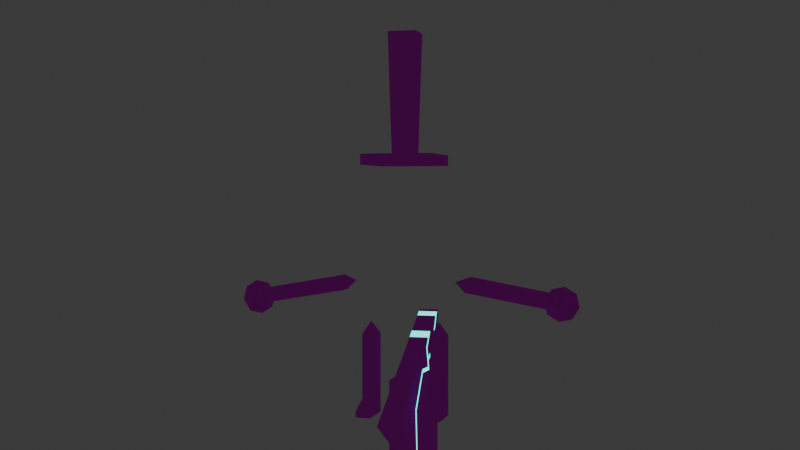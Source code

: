 # Source: bill_cipher_14_.blend  (saved by Blender 4.2.66; exported with 4.5.12 LTS)
import bpy
from mathutils import Matrix  # noqa: F401  (used for matrix-valued properties, if any)

bpy.ops.wm.read_factory_settings(use_empty=True)
scene = bpy.context.scene
scene.name = 'Scene'

# ---- collections
col_collection = bpy.data.collections.new('Collection'); scene.collection.children.link(col_collection)

# ---- images (referenced by path relative to the original .blend; pixels are not part of the script)
import os
ASSET_DIR = os.environ.get("B2B_ASSET_DIR", "")  # directory of the original .blend (textures are referenced by path, not embedded)
HERE = os.path.dirname(os.path.abspath(__file__))  # packed textures are extracted next to this script under _unpacked/

def load_image(name, relpath, width, height, colorspace="sRGB"):
    """Load a texture the original file referenced (path relative to the .blend, or extracted next to this script)."""
    p = next((c for c in (os.path.join(HERE, relpath), os.path.join(ASSET_DIR, relpath)) if relpath and os.path.exists(c)), "")
    if p:
        img = bpy.data.images.load(p, check_existing=True)
        img.name = name
    else:  # same state as the original file: an image datablock whose file is absent (Cycles renders it pink)
        img = bpy.data.images.new(name, width, height)
        img.source = "FILE"
        img.filepath = "//" + (relpath or name)
    img.colorspace_settings.name = colorspace
    return img
img_bill_tex = load_image('bill_tex', 'bill_tex.png', 1024, 1024, 'sRGB')

# ---- materials (node trees are filled in below, after node groups)
mat_main = bpy.data.materials.new('main')
mat_cracks = bpy.data.materials.new('cracks')

# ---- material node trees
mat_main.use_nodes = True; mat_main.node_tree.nodes.clear()
_N = mat_main.node_tree.nodes; _L = mat_main.node_tree.links
n0 = _N.new('ShaderNodeOutputMaterial'); n0.name = 'Material Output'; n0.location = (300, 300)
n1 = _N.new('ShaderNodeBsdfPrincipled'); n1.name = 'Principled BSDF'; n1.location = (10, 300)
n1.inputs[2].default_value = 1.0
n1.inputs[3].default_value = 1.0
n1.inputs[20].default_value = 1.0
n1.inputs[25].default_value = 1.0
n2 = _N.new('ShaderNodeTexImage'); n2.name = 'Image Texture'; n2.location = (-280, 280)
n2.image = img_bill_tex
n2.interpolation = 'Closest'
_L.new(n1.outputs[0], n0.inputs[0])
_L.new(n2.outputs[0], n1.inputs[0])
_L.new(n2.outputs[1], n1.inputs[4])
n0.is_active_output = True
mat_cracks.use_nodes = True; mat_cracks.node_tree.nodes.clear()
_N = mat_cracks.node_tree.nodes; _L = mat_cracks.node_tree.links
n0 = _N.new('ShaderNodeOutputMaterial'); n0.name = 'Material Output'; n0.location = (300, 300)
n1 = _N.new('ShaderNodeEmission'); n1.name = 'Emission'; n1.location = (10, 300)
n1.inputs[0].default_value = (0.0, 1.0, 0.8697, 1.0)
n1.inputs[1].default_value = 2.0
_L.new(n1.outputs[0], n0.inputs[0])
n0.is_active_output = True

# ---- world
world_world = bpy.data.worlds.new('World'); scene.world = world_world
world_world.use_nodes = True; world_world.node_tree.nodes.clear()
_N = world_world.node_tree.nodes; _L = world_world.node_tree.links
n0 = _N.new('ShaderNodeOutputWorld'); n0.name = 'World Output'; n0.location = (300, 300)
n1 = _N.new('ShaderNodeBackground'); n1.name = 'Background'; n1.location = (10, 300)
n1.inputs[0].default_value = (0.05088, 0.05088, 0.05088, 1.0)
_L.new(n1.outputs[0], n0.inputs[0])
n0.is_active_output = True
world_world.color = (0.05088, 0.05088, 0.05088)
world_world.sun_shadow_jitter_overblur = 0.0

# ---- cameras
cam_camera = bpy.data.cameras.new('Camera')

# ---- meshes
me_plane_006 = bpy.data.meshes.new('Plane.006')
me_plane_006.from_pydata([(0.275, -0.075, 0.8), (0.425, -0.075, 0.8), (0.275, 0.075, 0.8), (0.35, -2.642e-08, 0.93), (0.275, -0.075, 0.48), (0.275, 0.075, 0.48), (0.425, -0.075, 0.48), (0.275, -0.075, 0.4425), (0.275, -0.075, 0.405), (0.425, -0.075, 0.4425), (0.275, 0.075, 0.4425), (0.275, 0.075, 0.405), (0.425, 0.075, 0.4425), (0.425, 0.075, 0.405), (0.425, 0.075, 0.48), (0.425, 0.075, 0.8), (0.425, -0.075, 0.405), (0.425, 0.075, 0.15), (0.425, -0.075, 0.15), (0.275, 0.075, 0.15), (0.425, 0.075, 1.192e-07), (0.425, 0.295, 0.06), (0.275, 0.295, 0.06), (0.425, 0.295, 1.192e-07), (0.275, 0.295, 1.192e-07), (0.275, 0.075, 1.192e-07), (0.275, -0.075, 1.192e-07), (0.425, -0.075, 1.192e-07), (0.275, -0.075, 0.15)], [], [(1, 3, 0), (0, 4, 6, 1), (0, 3, 2), (4, 0, 2, 5), (5, 10, 7, 4), (9, 6, 4, 7), (10, 11, 8, 7), (16, 9, 7, 8), (14, 12, 10, 5), (12, 13, 11, 10), (9, 16, 13, 12), (6, 9, 12, 14), (14, 15, 1, 6), (5, 2, 15, 14), (2, 3, 15), (15, 3, 1), (17, 13, 16, 18), (19, 11, 13, 17), (18, 27, 20, 17), (17, 21, 22, 19), (20, 23, 21, 17), (21, 23, 24, 22), (25, 24, 23, 20), (19, 22, 24, 25), (26, 25, 20, 27), (19, 25, 26, 28), (28, 26, 27, 18), (8, 28, 18, 16), (28, 8, 11, 19)])
me_plane_006.polygons.foreach_set('use_smooth', [True] * 29)
_k = set([(0, 3), (0, 4), (1, 3), (1, 6), (2, 3), (2, 5), (3, 15), (4, 7), (5, 10), (6, 9), (7, 8), (8, 28), (9, 16), (10, 11), (11, 19), (12, 13), (12, 14), (13, 17), (14, 15), (16, 18), (17, 19), (17, 21), (18, 27), (19, 22), (20, 23), (20, 27), (21, 22), (21, 23), (22, 24), (23, 24), (24, 25), (25, 26), (26, 27), (26, 28)])
me_plane_006.attributes.new('sharp_edge', 'BOOLEAN', 'EDGE').data.foreach_set('value', [ (min(e.vertices), max(e.vertices)) in _k for e in me_plane_006.edges])
_uv = me_plane_006.uv_layers.new(name='UVMap')
_uv.uv.foreach_set('vector', [0.254, 0.4176, 0.2229, 0.402, 0.2541, 0.3865, 0.2541, 0.3865, 0.3205, 0.3865, 0.3205, 0.4177, 0.254, 0.4176, 0.2541, 0.3865, 0.2229, 0.3708, 0.2541, 0.3553, 0.3205, 0.3865, 0.2541, 0.3865, 0.2541, 0.3553, 0.3206, 0.3554, 0.3206, 0.3554, 0.3283, 0.3554, 0.3283, 0.3865, 0.3205, 0.3865, 0.3283, 0.4177, 0.3205, 0.4177, 0.3205, 0.3865, 0.3283, 0.3865, 0.3283, 0.3554, 0.3361, 0.3554, 0.3361, 0.3865, 0.3283, 0.3865, 0.3361, 0.4177, 0.3283, 0.4177, 0.3283, 0.3865, 0.3361, 0.3865, 0.3205, 0.4488, 0.3282, 0.4488, 0.3282, 0.48, 0.3204, 0.48, 0.3282, 0.4488, 0.336, 0.4488, 0.336, 0.48, 0.3282, 0.48, 0.3283, 0.4177, 0.3361, 0.4177, 0.336, 0.4488, 0.3282, 0.4488, 0.3205, 0.4177, 0.3283, 0.4177, 0.3282, 0.4488, 0.3205, 0.4488, 0.3205, 0.4488, 0.254, 0.4488, 0.254, 0.4176, 0.3205, 0.4177, 0.3204, 0.48, 0.254, 0.4799, 0.254, 0.4488, 0.3205, 0.4488, 0.254, 0.4799, 0.2228, 0.4643, 0.254, 0.4488, 0.254, 0.4488, 0.2229, 0.4331, 0.254, 0.4176, 0.389, 0.4489, 0.336, 0.4488, 0.3361, 0.4177, 0.389, 0.4178, 0.3889, 0.48, 0.336, 0.48, 0.336, 0.4488, 0.389, 0.4489, 0.389, 0.4178, 0.4202, 0.4178, 0.4201, 0.4489, 0.389, 0.4489, 0.389, 0.4489, 0.4383, 0.449, 0.4383, 0.4801, 0.3889, 0.48, 0.4201, 0.4489, 0.4201, 0.4946, 0.4076, 0.4946, 0.389, 0.4489, 0.4079, 0.2786, 0.4203, 0.2787, 0.4203, 0.3098, 0.4078, 0.3098, 0.4513, 0.3867, 0.497, 0.3867, 0.497, 0.4179, 0.4513, 0.4178, 0.3891, 0.3555, 0.4078, 0.3098, 0.4203, 0.3098, 0.4202, 0.3555, 0.4202, 0.3866, 0.4513, 0.3867, 0.4513, 0.4178, 0.4202, 0.4178, 0.3891, 0.3555, 0.4202, 0.3555, 0.4202, 0.3866, 0.3891, 0.3866, 0.3891, 0.3866, 0.4202, 0.3866, 0.4202, 0.4178, 0.389, 0.4178, 0.3361, 0.3865, 0.3891, 0.3866, 0.389, 0.4178, 0.3361, 0.4177, 0.3891, 0.3866, 0.3361, 0.3865, 0.3361, 0.3554, 0.3891, 0.3555])
me_plane_006.materials.append(mat_main)
me_plane_006.materials.append(mat_cracks)
me_plane_006.update()
me_plane_001 = bpy.data.meshes.new('Plane.001')
me_plane_001.from_pydata([(-0.275, -0.075, 0.8), (-0.425, -0.075, 0.8), (-0.275, 0.075, 0.8), (-0.35, 2.642e-08, 0.93), (-0.275, -0.075, 0.48), (-0.275, 0.075, 0.48), (-0.425, -0.075, 0.48), (-0.275, -0.075, 0.4425), (-0.275, -0.075, 0.405), (-0.425, -0.075, 0.4425), (-0.275, 0.075, 0.4425), (-0.275, 0.075, 0.405), (-0.425, 0.075, 0.4425), (-0.425, 0.075, 0.405), (-0.425, 0.075, 0.48), (-0.425, 0.075, 0.8), (-0.425, -0.075, 0.405), (-0.425, 0.075, 0.15), (-0.425, -0.075, 0.15), (-0.275, 0.075, 0.15), (-0.425, 0.075, 1.192e-07), (-0.425, 0.295, 0.06), (-0.275, 0.295, 0.06), (-0.425, 0.295, 1.192e-07), (-0.275, 0.295, 1.192e-07), (-0.275, 0.075, 1.192e-07), (-0.275, -0.075, 1.192e-07), (-0.425, -0.075, 1.192e-07), (-0.275, -0.075, 0.15)], [], [(0, 1, 6, 4), (1, 0, 3), (4, 5, 2, 0), (0, 2, 3), (5, 4, 7, 10), (9, 7, 4, 6), (16, 8, 7, 9), (10, 7, 8, 11), (14, 5, 10, 12), (12, 10, 11, 13), (9, 12, 13, 16), (6, 14, 12, 9), (14, 6, 1, 15), (5, 14, 15, 2), (2, 15, 3), (15, 1, 3), (17, 18, 16, 13), (19, 17, 13, 11), (18, 17, 20, 27), (17, 19, 22, 21), (20, 17, 21, 23), (21, 22, 24, 23), (25, 20, 23, 24), (19, 25, 24, 22), (19, 28, 26, 25), (26, 27, 20, 25), (28, 18, 27, 26), (8, 16, 18, 28), (28, 19, 11, 8)])
me_plane_001.polygons.foreach_set('use_smooth', [True] * 29)
_k = set([(0, 3), (0, 4), (1, 3), (1, 6), (2, 3), (2, 5), (3, 15), (4, 7), (5, 10), (6, 9), (7, 8), (8, 28), (9, 16), (10, 11), (11, 19), (12, 13), (12, 14), (13, 17), (14, 15), (16, 18), (17, 19), (17, 21), (18, 27), (19, 22), (20, 23), (20, 27), (21, 22), (21, 23), (22, 24), (23, 24), (24, 25), (25, 26), (26, 27), (26, 28)])
me_plane_001.attributes.new('sharp_edge', 'BOOLEAN', 'EDGE').data.foreach_set('value', [ (min(e.vertices), max(e.vertices)) in _k for e in me_plane_001.edges])
_uv = me_plane_001.uv_layers.new(name='UVMap')
_uv.uv.foreach_set('vector', [0.2541, 0.3865, 0.254, 0.4176, 0.3205, 0.4177, 0.3205, 0.3865, 0.254, 0.4176, 0.2541, 0.3865, 0.2229, 0.402, 0.3205, 0.3865, 0.3206, 0.3554, 0.2541, 0.3553, 0.2541, 0.3865, 0.2541, 0.3865, 0.2541, 0.3553, 0.2229, 0.3708, 0.3206, 0.3554, 0.3205, 0.3865, 0.3283, 0.3865, 0.3283, 0.3554, 0.3283, 0.4177, 0.3283, 0.3865, 0.3205, 0.3865, 0.3205, 0.4177, 0.3361, 0.4177, 0.3361, 0.3865, 0.3283, 0.3865, 0.3283, 0.4177, 0.3283, 0.3554, 0.3283, 0.3865, 0.3361, 0.3865, 0.3361, 0.3554, 0.3205, 0.4488, 0.3204, 0.48, 0.3282, 0.48, 0.3282, 0.4488, 0.3282, 0.4488, 0.3282, 0.48, 0.336, 0.48, 0.336, 0.4488, 0.3283, 0.4177, 0.3282, 0.4488, 0.336, 0.4488, 0.3361, 0.4177, 0.3205, 0.4177, 0.3205, 0.4488, 0.3282, 0.4488, 0.3283, 0.4177, 0.3205, 0.4488, 0.3205, 0.4177, 0.254, 0.4176, 0.254, 0.4488, 0.3204, 0.48, 0.3205, 0.4488, 0.254, 0.4488, 0.254, 0.4799, 0.254, 0.4799, 0.254, 0.4488, 0.2228, 0.4643, 0.254, 0.4488, 0.254, 0.4176, 0.2229, 0.4331, 0.389, 0.4489, 0.389, 0.4178, 0.3361, 0.4177, 0.336, 0.4488, 0.3889, 0.48, 0.389, 0.4489, 0.336, 0.4488, 0.336, 0.48, 0.389, 0.4178, 0.389, 0.4489, 0.4201, 0.4489, 0.4202, 0.4178, 0.389, 0.4489, 0.3889, 0.48, 0.4383, 0.4801, 0.4383, 0.449, 0.4201, 0.4489, 0.389, 0.4489, 0.4076, 0.4946, 0.4201, 0.4946, 0.4079, 0.2786, 0.4078, 0.3098, 0.4203, 0.3098, 0.4203, 0.2787, 0.4513, 0.3867, 0.4513, 0.4178, 0.497, 0.4179, 0.497, 0.3867, 0.3891, 0.3555, 0.4202, 0.3555, 0.4203, 0.3098, 0.4078, 0.3098, 0.3891, 0.3555, 0.3891, 0.3866, 0.4202, 0.3866, 0.4202, 0.3555, 0.4202, 0.3866, 0.4202, 0.4178, 0.4513, 0.4178, 0.4513, 0.3867, 0.3891, 0.3866, 0.389, 0.4178, 0.4202, 0.4178, 0.4202, 0.3866, 0.3361, 0.3865, 0.3361, 0.4177, 0.389, 0.4178, 0.3891, 0.3866, 0.3891, 0.3866, 0.3891, 0.3555, 0.3361, 0.3554, 0.3361, 0.3865])
me_plane_001.materials.append(mat_main)
me_plane_001.materials.append(mat_cracks)
me_plane_001.update()
me_plane_002 = bpy.data.meshes.new('Plane.002')
me_plane_002.from_pydata([(1.663, 0.08712, 1.247), (1.677, 0.1232, 1.119), (1.577, 0.1232, 1.262), (1.586, -1.198e-07, 1.312), (1.699, -1.283e-07, 1.241), (1.728, -1.304e-07, 1.11), (1.663, -0.08712, 1.247), (1.677, -0.1232, 1.119), (1.577, -0.1232, 1.262), (1.556, -0.1742, 1.141), (1.492, -0.08712, 1.277), (1.435, -0.1232, 1.162), (1.456, -1.099e-07, 1.283), (1.384, -1.045e-07, 1.171), (1.492, 0.08712, 1.277), (1.435, 0.1232, 1.162), (1.449, 0.08712, 1.035), (1.556, 0.1742, 1.141), (1.535, 0.1232, 1.019), (1.62, 0.08712, 1.004), (1.526, -1.152e-07, 0.9691), (1.449, -0.08712, 1.035), (1.656, -1.25e-07, 0.998), (1.413, -1.067e-07, 1.041), (1.535, -0.1232, 1.019), (1.62, -0.08712, 1.004), (0.6231, -0.075, 1.234), (0.6492, -0.075, 1.382), (0.6231, 0.075, 1.234), (0.5081, -3.836e-08, 1.331), (0.9973, -0.075, 1.168), (0.9973, 0.075, 1.168), (1.042, -0.075, 1.16), (1.023, -0.075, 1.316), (1.068, -0.075, 1.308), (1.023, 0.075, 1.316), (1.068, 0.075, 1.308), (0.6492, 0.075, 1.382), (1.112, 0.075, 1.3), (1.042, 0.075, 1.16), (1.086, 0.075, 1.153), (1.086, -0.075, 1.153), (1.46, 0.075, 1.087), (1.46, -0.075, 1.087), (1.486, 0.075, 1.234), (1.486, -0.075, 1.234), (1.112, -0.075, 1.3)], [], [(1, 17, 2, 0), (5, 1, 0, 4), (0, 2, 3), (4, 0, 3), (6, 4, 3), (7, 5, 4, 6), (9, 7, 6, 8), (8, 6, 3), (11, 9, 8, 10), (10, 8, 3), (13, 11, 10, 12), (12, 10, 3), (15, 13, 12, 14), (14, 12, 3), (17, 15, 14, 2), (2, 14, 3), (16, 23, 13, 15), (18, 16, 15, 17), (19, 18, 17, 1), (20, 18, 19), (20, 16, 18), (20, 24, 21), (20, 21, 23), (20, 22, 25), (20, 19, 22), (20, 23, 16), (20, 25, 24), (25, 22, 5, 7), (24, 25, 7, 9), (21, 24, 9, 11), (23, 21, 11, 13), (22, 19, 1, 5), (26, 30, 33, 27), (27, 29, 26), (30, 26, 28, 31), (26, 29, 28), (31, 39, 32, 30), (34, 33, 30, 32), (33, 34, 36, 35), (35, 37, 27, 33), (35, 36, 39, 31), (31, 28, 37, 35), (28, 29, 37), (37, 29, 27), (34, 46, 38, 36), (36, 38, 40, 39), (39, 40, 41, 32), (43, 41, 40, 42), (42, 40, 38, 44), (44, 38, 46, 45), (41, 43, 45, 46), (46, 34, 32, 41)])
me_plane_002.polygons.foreach_set('use_smooth', [True] * 52)
_k = set([(26, 29), (26, 30), (27, 29), (27, 33), (28, 29), (28, 31), (29, 37), (30, 32), (31, 39), (32, 41), (33, 34), (34, 46), (35, 36), (35, 37), (36, 38), (38, 44), (39, 40), (40, 42), (41, 43), (42, 43), (42, 44), (43, 45), (44, 45), (45, 46)])
me_plane_002.attributes.new('sharp_edge', 'BOOLEAN', 'EDGE').data.foreach_set('value', [ (min(e.vertices), max(e.vertices)) in _k for e in me_plane_002.edges])
_uv = me_plane_002.uv_layers.new(name='UVMap')
_uv.uv.foreach_set('vector', [0.3271, 0.1932, 0.3541, 0.1972, 0.3462, 0.2233, 0.3271, 0.2205, 0.273, 0.1932, 0.3001, 0.1972, 0.2921, 0.2233, 0.273, 0.2205, 0.3271, 0.2205, 0.3462, 0.2233, 0.3329, 0.2472, 0.273, 0.2205, 0.2921, 0.2233, 0.2788, 0.2472, 0.3541, 0.2205, 0.3732, 0.2233, 0.3599, 0.2472, 0.3541, 0.1932, 0.3811, 0.1972, 0.3732, 0.2233, 0.3541, 0.2205, 0.3541, 0.3012, 0.3811, 0.2972, 0.3811, 0.3245, 0.362, 0.3273, 0.362, 0.3273, 0.3811, 0.3245, 0.3753, 0.3512, 0.3001, 0.3012, 0.3271, 0.2972, 0.3271, 0.3245, 0.308, 0.3273, 0.308, 0.3273, 0.3271, 0.3245, 0.3213, 0.3512, 0.273, 0.2972, 0.3001, 0.3012, 0.2921, 0.3273, 0.273, 0.3245, 0.273, 0.3245, 0.2921, 0.3273, 0.2788, 0.3512, 0.3001, 0.1932, 0.3271, 0.1972, 0.3192, 0.2233, 0.3001, 0.2205, 0.3001, 0.2205, 0.3192, 0.2233, 0.3059, 0.2472, 0.3271, 0.3012, 0.3541, 0.2972, 0.3541, 0.3245, 0.335, 0.3273, 0.335, 0.3273, 0.3541, 0.3245, 0.3483, 0.3512, 0.308, 0.167, 0.3271, 0.1698, 0.3271, 0.1972, 0.3001, 0.1932, 0.3271, 0.2739, 0.3462, 0.271, 0.3541, 0.2972, 0.3271, 0.3012, 0.335, 0.167, 0.3541, 0.1698, 0.3541, 0.1972, 0.3271, 0.1932, 0.3483, 0.1432, 0.3541, 0.1698, 0.335, 0.167, 0.3329, 0.2472, 0.3462, 0.271, 0.3271, 0.2739, 0.3059, 0.2472, 0.3192, 0.271, 0.3001, 0.2739, 0.2942, 0.2472, 0.3001, 0.2739, 0.2809, 0.271, 0.3753, 0.1432, 0.3811, 0.1698, 0.362, 0.167, 0.2942, 0.1432, 0.3001, 0.1698, 0.2809, 0.167, 0.3213, 0.1432, 0.3271, 0.1698, 0.308, 0.167, 0.3599, 0.2472, 0.3732, 0.271, 0.3541, 0.2739, 0.362, 0.167, 0.3811, 0.1698, 0.3811, 0.1972, 0.3541, 0.1932, 0.3541, 0.2739, 0.3732, 0.271, 0.3811, 0.2972, 0.3541, 0.3012, 0.3001, 0.2739, 0.3192, 0.271, 0.3271, 0.2972, 0.3001, 0.3012, 0.2809, 0.271, 0.3001, 0.2739, 0.3001, 0.3012, 0.273, 0.2972, 0.2809, 0.167, 0.3001, 0.1698, 0.3001, 0.1972, 0.273, 0.1932, 0.2116, 0.3173, 0.2116, 0.2394, 0.2423, 0.2394, 0.2423, 0.3173, 0.2423, 0.3173, 0.2269, 0.348, 0.2116, 0.3173, 0.2116, 0.2394, 0.2116, 0.3173, 0.1809, 0.3173, 0.1809, 0.2394, 0.2116, 0.3173, 0.1962, 0.348, 0.1809, 0.3173, 0.1809, 0.2394, 0.1809, 0.2302, 0.2116, 0.2302, 0.2116, 0.2394, 0.2423, 0.2302, 0.2423, 0.2394, 0.2116, 0.2394, 0.2116, 0.2302, 0.2423, 0.2394, 0.2423, 0.2302, 0.273, 0.2302, 0.273, 0.2394, 0.273, 0.2394, 0.273, 0.3173, 0.2423, 0.3173, 0.2423, 0.2394, 0.1501, 0.2394, 0.1501, 0.2302, 0.1809, 0.2302, 0.1809, 0.2394, 0.1809, 0.2394, 0.1809, 0.3173, 0.1501, 0.3173, 0.1501, 0.2394, 0.1809, 0.3173, 0.1655, 0.348, 0.1501, 0.3173, 0.273, 0.3173, 0.2577, 0.348, 0.2423, 0.3173, 0.2423, 0.2302, 0.2423, 0.221, 0.273, 0.221, 0.273, 0.2302, 0.1501, 0.2302, 0.1501, 0.221, 0.1809, 0.221, 0.1809, 0.2302, 0.1809, 0.2302, 0.1809, 0.221, 0.2116, 0.221, 0.2116, 0.2302, 0.2116, 0.1432, 0.2116, 0.221, 0.1809, 0.221, 0.1809, 0.1432, 0.1809, 0.1432, 0.1809, 0.221, 0.1501, 0.221, 0.1501, 0.1432, 0.273, 0.1432, 0.273, 0.221, 0.2423, 0.221, 0.2423, 0.1432, 0.2116, 0.221, 0.2116, 0.1432, 0.2423, 0.1432, 0.2423, 0.221, 0.2423, 0.221, 0.2423, 0.2302, 0.2116, 0.2302, 0.2116, 0.221])
me_plane_002.materials.append(mat_main)
me_plane_002.materials.append(mat_cracks)
me_plane_002.update()
me_plane_004 = bpy.data.meshes.new('Plane.004')
me_plane_004.from_pydata([(-1.663, 0.08712, 1.247), (-1.677, 0.1232, 1.119), (-1.577, 0.1232, 1.262), (-1.586, 1.198e-07, 1.312), (-1.699, 1.283e-07, 1.241), (-1.728, 1.304e-07, 1.11), (-1.663, -0.08712, 1.247), (-1.677, -0.1232, 1.119), (-1.577, -0.1232, 1.262), (-1.556, -0.1742, 1.141), (-1.492, -0.08712, 1.277), (-1.435, -0.1232, 1.162), (-1.456, 1.099e-07, 1.283), (-1.384, 1.045e-07, 1.171), (-1.492, 0.08712, 1.277), (-1.435, 0.1232, 1.162), (-1.449, 0.08712, 1.035), (-1.556, 0.1742, 1.141), (-1.535, 0.1232, 1.019), (-1.62, 0.08712, 1.004), (-1.526, 1.152e-07, 0.9691), (-1.449, -0.08712, 1.035), (-1.656, 1.25e-07, 0.998), (-1.413, 1.067e-07, 1.041), (-1.535, -0.1232, 1.019), (-1.62, -0.08712, 1.004), (-0.6231, -0.075, 1.234), (-0.6492, -0.075, 1.382), (-0.6231, 0.075, 1.234), (-0.5081, 3.836e-08, 1.331), (-0.9973, -0.075, 1.168), (-0.9973, 0.075, 1.168), (-1.042, -0.075, 1.16), (-1.023, -0.075, 1.316), (-1.068, -0.075, 1.308), (-1.023, 0.075, 1.316), (-1.068, 0.075, 1.308), (-0.6492, 0.075, 1.382), (-1.112, 0.075, 1.3), (-1.042, 0.075, 1.16), (-1.086, 0.075, 1.153), (-1.086, -0.075, 1.153), (-1.46, 0.075, 1.087), (-1.46, -0.075, 1.087), (-1.486, 0.075, 1.234), (-1.486, -0.075, 1.234), (-1.112, -0.075, 1.3)], [], [(1, 0, 2, 17), (5, 4, 0, 1), (0, 3, 2), (4, 3, 0), (6, 3, 4), (7, 6, 4, 5), (9, 8, 6, 7), (8, 3, 6), (11, 10, 8, 9), (10, 3, 8), (13, 12, 10, 11), (12, 3, 10), (15, 14, 12, 13), (14, 3, 12), (17, 2, 14, 15), (2, 3, 14), (16, 15, 13, 23), (18, 17, 15, 16), (19, 1, 17, 18), (20, 19, 18), (20, 18, 16), (20, 21, 24), (20, 23, 21), (20, 25, 22), (20, 22, 19), (20, 16, 23), (20, 24, 25), (25, 7, 5, 22), (24, 9, 7, 25), (21, 11, 9, 24), (23, 13, 11, 21), (22, 5, 1, 19), (26, 27, 33, 30), (27, 26, 29), (30, 31, 28, 26), (26, 28, 29), (31, 30, 32, 39), (34, 32, 30, 33), (33, 35, 36, 34), (35, 33, 27, 37), (35, 31, 39, 36), (31, 35, 37, 28), (28, 37, 29), (37, 27, 29), (34, 36, 38, 46), (36, 39, 40, 38), (39, 32, 41, 40), (43, 42, 40, 41), (42, 44, 38, 40), (44, 45, 46, 38), (41, 46, 45, 43), (46, 41, 32, 34)])
me_plane_004.polygons.foreach_set('use_smooth', [True] * 52)
_k = set([(26, 29), (26, 30), (27, 29), (27, 33), (28, 29), (28, 31), (29, 37), (30, 32), (31, 39), (32, 41), (33, 34), (34, 46), (35, 36), (35, 37), (36, 38), (38, 44), (39, 40), (40, 42), (41, 43), (42, 43), (42, 44), (43, 45), (44, 45), (45, 46)])
me_plane_004.attributes.new('sharp_edge', 'BOOLEAN', 'EDGE').data.foreach_set('value', [ (min(e.vertices), max(e.vertices)) in _k for e in me_plane_004.edges])
_uv = me_plane_004.uv_layers.new(name='UVMap')
_uv.uv.foreach_set('vector', [0.3271, 0.1932, 0.3271, 0.2205, 0.3462, 0.2233, 0.3541, 0.1972, 0.273, 0.1932, 0.273, 0.2205, 0.2921, 0.2233, 0.3001, 0.1972, 0.3271, 0.2205, 0.3329, 0.2472, 0.3462, 0.2233, 0.273, 0.2205, 0.2788, 0.2472, 0.2921, 0.2233, 0.3541, 0.2205, 0.3599, 0.2472, 0.3732, 0.2233, 0.3541, 0.1932, 0.3541, 0.2205, 0.3732, 0.2233, 0.3811, 0.1972, 0.3541, 0.3012, 0.362, 0.3273, 0.3811, 0.3245, 0.3811, 0.2972, 0.362, 0.3273, 0.3753, 0.3512, 0.3811, 0.3245, 0.3001, 0.3012, 0.308, 0.3273, 0.3271, 0.3245, 0.3271, 0.2972, 0.308, 0.3273, 0.3213, 0.3512, 0.3271, 0.3245, 0.273, 0.2972, 0.273, 0.3245, 0.2921, 0.3273, 0.3001, 0.3012, 0.273, 0.3245, 0.2788, 0.3512, 0.2921, 0.3273, 0.3001, 0.1932, 0.3001, 0.2205, 0.3192, 0.2233, 0.3271, 0.1972, 0.3001, 0.2205, 0.3059, 0.2472, 0.3192, 0.2233, 0.3271, 0.3012, 0.335, 0.3273, 0.3541, 0.3245, 0.3541, 0.2972, 0.335, 0.3273, 0.3483, 0.3512, 0.3541, 0.3245, 0.308, 0.167, 0.3001, 0.1932, 0.3271, 0.1972, 0.3271, 0.1698, 0.3271, 0.2739, 0.3271, 0.3012, 0.3541, 0.2972, 0.3462, 0.271, 0.335, 0.167, 0.3271, 0.1932, 0.3541, 0.1972, 0.3541, 0.1698, 0.3483, 0.1432, 0.335, 0.167, 0.3541, 0.1698, 0.3329, 0.2472, 0.3271, 0.2739, 0.3462, 0.271, 0.3059, 0.2472, 0.3001, 0.2739, 0.3192, 0.271, 0.2942, 0.2472, 0.2809, 0.271, 0.3001, 0.2739, 0.3753, 0.1432, 0.362, 0.167, 0.3811, 0.1698, 0.2942, 0.1432, 0.2809, 0.167, 0.3001, 0.1698, 0.3213, 0.1432, 0.308, 0.167, 0.3271, 0.1698, 0.3599, 0.2472, 0.3541, 0.2739, 0.3732, 0.271, 0.362, 0.167, 0.3541, 0.1932, 0.3811, 0.1972, 0.3811, 0.1698, 0.3541, 0.2739, 0.3541, 0.3012, 0.3811, 0.2972, 0.3732, 0.271, 0.3001, 0.2739, 0.3001, 0.3012, 0.3271, 0.2972, 0.3192, 0.271, 0.2809, 0.271, 0.273, 0.2972, 0.3001, 0.3012, 0.3001, 0.2739, 0.2809, 0.167, 0.273, 0.1932, 0.3001, 0.1972, 0.3001, 0.1698, 0.2116, 0.3173, 0.2423, 0.3173, 0.2423, 0.2394, 0.2116, 0.2394, 0.2423, 0.3173, 0.2116, 0.3173, 0.2269, 0.348, 0.2116, 0.2394, 0.1809, 0.2394, 0.1809, 0.3173, 0.2116, 0.3173, 0.2116, 0.3173, 0.1809, 0.3173, 0.1962, 0.348, 0.1809, 0.2394, 0.2116, 0.2394, 0.2116, 0.2302, 0.1809, 0.2302, 0.2423, 0.2302, 0.2116, 0.2302, 0.2116, 0.2394, 0.2423, 0.2394, 0.2423, 0.2394, 0.273, 0.2394, 0.273, 0.2302, 0.2423, 0.2302, 0.273, 0.2394, 0.2423, 0.2394, 0.2423, 0.3173, 0.273, 0.3173, 0.1501, 0.2394, 0.1809, 0.2394, 0.1809, 0.2302, 0.1501, 0.2302, 0.1809, 0.2394, 0.1501, 0.2394, 0.1501, 0.3173, 0.1809, 0.3173, 0.1809, 0.3173, 0.1501, 0.3173, 0.1655, 0.348, 0.273, 0.3173, 0.2423, 0.3173, 0.2577, 0.348, 0.2423, 0.2302, 0.273, 0.2302, 0.273, 0.221, 0.2423, 0.221, 0.1501, 0.2302, 0.1809, 0.2302, 0.1809, 0.221, 0.1501, 0.221, 0.1809, 0.2302, 0.2116, 0.2302, 0.2116, 0.221, 0.1809, 0.221, 0.2116, 0.1432, 0.1809, 0.1432, 0.1809, 0.221, 0.2116, 0.221, 0.1809, 0.1432, 0.1501, 0.1432, 0.1501, 0.221, 0.1809, 0.221, 0.273, 0.1432, 0.2423, 0.1432, 0.2423, 0.221, 0.273, 0.221, 0.2116, 0.221, 0.2423, 0.221, 0.2423, 0.1432, 0.2116, 0.1432, 0.2423, 0.221, 0.2116, 0.221, 0.2116, 0.2302, 0.2423, 0.2302])
me_plane_004.materials.append(mat_main)
me_plane_004.materials.append(mat_cracks)
me_plane_004.update()
me_plane_007 = bpy.data.meshes.new('Plane.007')
me_plane_007.from_pydata([(0.108, -0.108, 2.591), (-0.108, -0.108, 2.591), (0.1404, -0.1404, 3.797), (0.108, 0.108, 2.591), (0.3564, -0.3564, 2.591), (-0.3564, -0.3564, 2.591), (0.3564, 0.3564, 2.591), (0.3564, -0.3564, 2.483), (-0.3564, -0.3564, 2.483), (0.3564, 0.3564, 2.483), (-0.3564, 0.3564, 2.483), (-0.3564, 0.3564, 2.591), (-0.108, 0.108, 2.591), (-0.1404, 0.1404, 3.797), (-0.1404, -0.1404, 3.797), (0.1404, 0.1404, 3.797)], [], [(0, 2, 14, 1), (0, 1, 5, 4), (3, 15, 2, 0), (3, 0, 4, 6), (4, 5, 8, 7), (6, 4, 7, 9), (8, 10, 9, 7), (11, 6, 9, 10), (5, 11, 10, 8), (1, 12, 11, 5), (12, 3, 6, 11), (1, 14, 13, 12), (12, 13, 15, 3), (13, 14, 2, 15)])
_uv = me_plane_007.uv_layers.new(name='UVMap')
_uv.uv.foreach_set('vector', [0.1228, 0.07061, 0.2449, 0.06719, 0.2449, 0.09561, 0.1228, 0.09247, 0.1228, 0.07061, 0.1228, 0.09247, 0.09768, 0.1176, 0.0976, 0.0455, 0.1216, 0.04878, 0.2433, 0.03882, 0.2449, 0.06719, 0.1228, 0.07061, 0.123, 0.287, 0.123, 0.3089, 0.09793, 0.334, 0.09784, 0.2619, 0.0976, 0.0455, 0.09768, 0.1176, 0.08675, 0.1176, 0.08667, 0.04551, 0.09784, 0.2619, 0.09793, 0.334, 0.087, 0.3341, 0.08691, 0.2619, 0.08675, 0.1176, 0.01462, 0.1177, 0.01453, 0.04559, 0.08667, 0.04551, 0.09776, 0.1898, 0.09784, 0.2619, 0.08691, 0.2619, 0.08683, 0.1898, 0.09768, 0.1176, 0.09776, 0.1898, 0.08683, 0.1898, 0.08675, 0.1176, 0.1228, 0.1427, 0.1229, 0.1646, 0.09776, 0.1898, 0.09768, 0.1176, 0.1229, 0.2149, 0.123, 0.2367, 0.09784, 0.2619, 0.09776, 0.1898, 0.1228, 0.09247, 0.2449, 0.09561, 0.2434, 0.124, 0.1216, 0.1143, 0.1192, 0.02705, 0.2402, 0.01057, 0.2433, 0.03882, 0.1216, 0.04878, 0.2733, 0.09558, 0.2449, 0.09561, 0.2449, 0.06719, 0.2733, 0.06716])
me_plane_007.materials.append(mat_main)
me_plane_007.materials.append(mat_cracks)
me_plane_007.update()
me_plane_009 = bpy.data.meshes.new('Plane.009')
me_plane_009.from_pydata([(0.3748, 0.101, 1.289), (0.3748, 0.101, 2.028), (-0.3748, 0.101, 1.289), (-0.3748, 0.101, 2.028), (0.242, 0.101, 0.974), (7.625e-09, 0.101, 1.1), (0.242, 0.101, 1.226), (-0.242, 0.101, 0.974), (-0.242, 0.101, 1.226), (-7.55e-08, 0.1, 2.46), (0.4081, 0.1, 1.488), (0.04212, 0.1, 1.767), (0.603, 0.1, 1.321), (0.7029, 0.1, 1.243), (-0.4222, 0.1, 1.729), (-8.305e-08, 6.27e-15, 2.46), (0.7029, -5.307e-08, 1.243), (-0.4222, 3.187e-08, 1.729), (-9.06e-08, -0.1, 2.46), (0.4081, -0.1, 1.488), (0.04212, -0.1, 1.767), (0.603, -0.1, 1.321), (0.7029, -0.1, 1.243), (-0.4222, -0.1, 1.729), (-0.4465, -0.1, 1.687), (0.3558, -0.1, 1.194), (0.03008, -0.1, 1.726), (-0.9526, -0.1, 0.81), (-0.4465, 3.371e-08, 1.687), (-0.9526, 7.192e-08, 0.81), (-0.4465, 0.1, 1.687), (0.3558, 0.1, 1.194), (0.03008, 0.1, 1.726), (-0.9526, 0.1, 0.81), (0.9526, 0.1, 0.81), (0.5219, 0.1, 1.064), (0.9327, 0.1, 0.8444), (0.5541, 0.1, 1.092), (0.4626, 0.1, 1.224), (0.5004, 0.1, 1.237), (0.4684, 0.1, 1.268), (0.3981, 0.1, 1.247), (0.5964, 0.1, 1.276), (0.7568, 0.1, 1.149), (0.8948, 0.1, 0.9101), (0.7568, -5.714e-08, 1.149), (0.8948, -6.756e-08, 0.9101), (0.7568, -0.1, 1.149), (0.5541, -0.1, 1.092), (0.5964, -0.1, 1.276), (0.8948, -0.1, 0.9101), (0.9327, -0.1, 0.8444), (0.5219, -0.1, 1.064), (0.9526, -0.1, 0.81), (0.9327, -7.042e-08, 0.8444), (0.9526, -7.192e-08, 0.81), (0.4626, -0.1, 1.224), (0.5004, -0.1, 1.237), (0.4684, -0.1, 1.268), (0.3981, -0.1, 1.247), (0.3673, 0.1, 1.469), (0.3673, -0.1, 1.469)], [], [(1, 3, 2, 0), (4, 6, 5), (5, 8, 7), (9, 12, 10), (10, 11, 9), (11, 14, 9), (9, 13, 12), (13, 9, 15, 16), (9, 14, 17, 15), (22, 16, 15, 18), (18, 15, 17, 23), (18, 19, 21), (19, 18, 20), (20, 18, 23), (18, 21, 22), (23, 17, 28, 24), (26, 20, 23, 24), (24, 25, 26), (27, 25, 24), (24, 28, 29, 27), (14, 30, 28, 17), (30, 33, 29, 28), (30, 32, 31), (33, 30, 31), (32, 30, 14, 11), (33, 34, 55, 29), (35, 34, 33), (33, 31, 35), (35, 36, 34), (31, 38, 35), (36, 35, 37, 44), (35, 38, 39, 37), (39, 38, 40), (38, 31, 41, 40), (40, 41, 10), (12, 40, 10), (42, 39, 40, 12), (31, 60, 10, 41), (37, 39, 42), (37, 42, 43), (43, 42, 12, 13), (43, 44, 37), (43, 13, 16, 45), (44, 43, 45, 46), (47, 45, 16, 22), (50, 46, 45, 47), (47, 48, 50), (48, 47, 49), (47, 22, 21, 49), (51, 54, 46, 50), (51, 50, 48, 52), (52, 53, 51), (53, 55, 54, 51), (36, 44, 46, 54), (34, 36, 54, 55), (27, 29, 55, 53), (52, 27, 53), (27, 52, 25), (25, 52, 56), (52, 48, 57, 56), (57, 58, 56), (56, 58, 59, 25), (58, 19, 59), (21, 19, 58), (49, 21, 58, 57), (25, 59, 19, 61), (48, 49, 57), (32, 60, 31), (60, 32, 11, 10), (26, 25, 61), (61, 19, 20, 26)])
me_plane_009.polygons.foreach_set('material_index', [0, 0, 0, 0, 0, 0, 0, 0, 0, 0, 0, 0, 0, 0, 0, 1, 1, 0, 0, 0, 1, 0, 0, 0, 1, 0, 0, 0, 0, 0, 1, 1, 1, 1, 0, 0, 1, 1, 0, 0, 1, 0, 1, 0, 1, 0, 0, 0, 1, 1, 1, 0, 0, 1, 0, 0, 0, 0, 0, 1, 1, 1, 0, 0, 1, 1, 0, 0, 1, 0, 1])
_uv = me_plane_009.uv_layers.new(name='UVMap')
_uv.uv.foreach_set('vector', [0.9913, 0.491, 0.5067, 0.491, 0.5067, 0.01298, 0.9913, 0.01298, 0.3906, 0.07886, 0.3006, 0.1257, 0.3006, 0.01586, 0.4806, 0.01586, 0.4806, 0.1257, 0.3906, 0.07886, 0.4027, 0.9235, 0.5575, 0.6312, 0.5075, 0.674, 0.5075, 0.674, 0.4136, 0.7457, 0.4027, 0.9235, 0.4136, 0.7457, 0.2944, 0.7358, 0.4027, 0.9235, 0.4027, 0.9235, 0.5832, 0.611, 0.5575, 0.6312, 0.1462, 0.611, 0.1462, 0.9234, 0.1462, 0.9234, 0.1462, 0.611, 0.1462, 0.9234, 0.1462, 0.7358, 0.1462, 0.7358, 0.1462, 0.9234, 0.1462, 0.611, 0.1462, 0.611, 0.1462, 0.9234, 0.1462, 0.9234, 0.1462, 0.9234, 0.1462, 0.9234, 0.1462, 0.7358, 0.1462, 0.7358, 0.4027, 0.9235, 0.5075, 0.674, 0.5575, 0.6312, 0.5075, 0.674, 0.4027, 0.9235, 0.4136, 0.7457, 0.4136, 0.7457, 0.4027, 0.9235, 0.2944, 0.7358, 0.4027, 0.9235, 0.5575, 0.6312, 0.5832, 0.611, 0.1462, 0.7358, 0.1462, 0.7358, 0.1462, 0.725, 0.1462, 0.725, 0.4105, 0.7351, 0.4136, 0.7457, 0.2944, 0.7358, 0.2881, 0.725, 0.2881, 0.725, 0.4941, 0.5985, 0.4105, 0.7351, 0.1582, 0.5, 0.4941, 0.5985, 0.2881, 0.725, 0.1462, 0.725, 0.1462, 0.725, 0.1462, 0.5, 0.1462, 0.5, 0.1462, 0.7358, 0.1462, 0.725, 0.1462, 0.725, 0.1462, 0.7358, 0.1462, 0.725, 0.1462, 0.5, 0.1462, 0.5, 0.1462, 0.725, 0.2881, 0.725, 0.4105, 0.7351, 0.4941, 0.5985, 0.1582, 0.5, 0.2881, 0.725, 0.4941, 0.5985, 0.4105, 0.7351, 0.2881, 0.725, 0.2944, 0.7358, 0.4136, 0.7457, 0.4998, 0.9889, 0.01076, 0.9889, 0.01076, 0.9632, 0.4998, 0.9632, 0.5367, 0.5653, 0.6473, 0.5, 0.1582, 0.5, 0.1582, 0.5, 0.4941, 0.5985, 0.5367, 0.5653, 0.5367, 0.5653, 0.6421, 0.5089, 0.6473, 0.5, 0.4941, 0.5985, 0.5215, 0.6064, 0.5367, 0.5653, 0.6421, 0.5089, 0.5367, 0.5653, 0.545, 0.5725, 0.6324, 0.5257, 0.5367, 0.5653, 0.5215, 0.6064, 0.5312, 0.6097, 0.545, 0.5725, 0.5312, 0.6097, 0.5215, 0.6064, 0.523, 0.6175, 0.5215, 0.6064, 0.4941, 0.5985, 0.5049, 0.6123, 0.523, 0.6175, 0.523, 0.6175, 0.5049, 0.6123, 0.5075, 0.674, 0.5575, 0.6312, 0.523, 0.6175, 0.5075, 0.674, 0.5558, 0.6195, 0.5312, 0.6097, 0.523, 0.6175, 0.5575, 0.6312, 0.4941, 0.5985, 0.497, 0.6691, 0.5075, 0.674, 0.5049, 0.6123, 0.545, 0.5725, 0.5312, 0.6097, 0.5558, 0.6195, 0.545, 0.5725, 0.5558, 0.6195, 0.597, 0.5871, 0.597, 0.5871, 0.5558, 0.6195, 0.5575, 0.6312, 0.5832, 0.611, 0.597, 0.5871, 0.6324, 0.5257, 0.545, 0.5725, 0.1462, 0.587, 0.1462, 0.611, 0.1462, 0.611, 0.1462, 0.587, 0.1462, 0.5257, 0.1462, 0.587, 0.1462, 0.587, 0.1462, 0.5257, 0.1462, 0.587, 0.1462, 0.587, 0.1462, 0.611, 0.1462, 0.611, 0.1462, 0.5257, 0.1462, 0.5257, 0.1462, 0.587, 0.1462, 0.587, 0.597, 0.5871, 0.545, 0.5725, 0.6324, 0.5257, 0.545, 0.5725, 0.597, 0.5871, 0.5558, 0.6195, 0.597, 0.5871, 0.5832, 0.611, 0.5575, 0.6312, 0.5558, 0.6195, 0.1462, 0.5089, 0.1462, 0.5089, 0.1462, 0.5257, 0.1462, 0.5257, 0.6421, 0.5089, 0.6324, 0.5257, 0.545, 0.5725, 0.5367, 0.5653, 0.5367, 0.5653, 0.6473, 0.5, 0.6421, 0.5089, 0.1462, 0.5, 0.1462, 0.5, 0.1462, 0.5089, 0.1462, 0.5089, 0.1462, 0.5089, 0.1462, 0.5257, 0.1462, 0.5257, 0.1462, 0.5089, 0.1462, 0.5, 0.1462, 0.5089, 0.1462, 0.5089, 0.1462, 0.5, 0.4998, 0.9375, 0.4998, 0.9632, 0.01076, 0.9632, 0.01076, 0.9375, 0.5367, 0.5653, 0.1582, 0.5, 0.6473, 0.5, 0.1582, 0.5, 0.5367, 0.5653, 0.4941, 0.5985, 0.4941, 0.5985, 0.5367, 0.5653, 0.5215, 0.6064, 0.5367, 0.5653, 0.545, 0.5725, 0.5312, 0.6097, 0.5215, 0.6064, 0.5312, 0.6097, 0.523, 0.6175, 0.5215, 0.6064, 0.5215, 0.6064, 0.523, 0.6175, 0.5049, 0.6123, 0.4941, 0.5985, 0.523, 0.6175, 0.5075, 0.674, 0.5049, 0.6123, 0.5575, 0.6312, 0.5075, 0.674, 0.523, 0.6175, 0.5558, 0.6195, 0.5575, 0.6312, 0.523, 0.6175, 0.5312, 0.6097, 0.4941, 0.5985, 0.5049, 0.6123, 0.5075, 0.674, 0.497, 0.6691, 0.545, 0.5725, 0.5558, 0.6195, 0.5312, 0.6097, 0.4105, 0.7351, 0.497, 0.6691, 0.4941, 0.5985, 0.497, 0.6691, 0.4105, 0.7351, 0.4136, 0.7457, 0.5075, 0.674, 0.4105, 0.7351, 0.4941, 0.5985, 0.497, 0.6691, 0.497, 0.6691, 0.5075, 0.674, 0.4136, 0.7457, 0.4105, 0.7351])
me_plane_009.materials.append(mat_main)
me_plane_009.materials.append(mat_cracks)
me_plane_009.update()
arm_armature = bpy.data.armatures.new('Armature')  # bones are not reproduced

# ---- objects
ob_leg_r = bpy.data.objects.new('leg.R', me_plane_006)
ob_leg_l = bpy.data.objects.new('leg.L', me_plane_001)
ob_arm_r = bpy.data.objects.new('arm.R', me_plane_002)
ob_arm_l = bpy.data.objects.new('arm.L', me_plane_004)
ob_hat = bpy.data.objects.new('hat', me_plane_007)
ob_main_body = bpy.data.objects.new('main_body', me_plane_009)
ob_armature = bpy.data.objects.new('Armature', arm_armature)
ob_camera = bpy.data.objects.new('Camera', cam_camera)

# ---- transforms, parenting, visibility, modifiers, constraints
ob_leg_r.parent = ob_armature
ob_leg_r.location = (0.0, 0.0, 0.0)
_vg = ob_leg_r.vertex_groups.new(name='Bone')
_vg = ob_leg_r.vertex_groups.new(name='Bone.001')
_vg = ob_leg_r.vertex_groups.new(name='Bone.002.L')
_vg = ob_leg_r.vertex_groups.new(name='Bone.003.L')
_vg = ob_leg_r.vertex_groups.new(name='Bone.007.L')
_vg = ob_leg_r.vertex_groups.new(name='Bone.004.L')
_vg = ob_leg_r.vertex_groups.new(name='Bone.002.R')
_vg = ob_leg_r.vertex_groups.new(name='Bone.003.R')
_vg = ob_leg_r.vertex_groups.new(name='Bone.007.R')
for _i, _w in zip([0, 1, 2, 3, 4, 5, 6, 7, 8, 9, 10, 11, 12, 13, 14, 15, 16], [0.9952, 0.9952, 0.9961, 0.9956, 0.8877, 0.9069, 0.8877, 0.6328, 0.216, 0.6328, 0.6517, 0.1991, 0.6517, 0.1992, 0.9069, 0.9961, 0.216]): _vg.add([_i], _w, 'REPLACE')
_vg = ob_leg_r.vertex_groups.new(name='Bone.004.R')
for _i, _w in zip([4, 5, 6, 7, 8, 9, 10, 11, 12, 13, 14, 16, 17, 18, 19, 20, 21, 22, 23, 24, 25, 26, 27, 28], [0.1123, 0.09311, 0.1123, 0.3672, 0.784, 0.3672, 0.3483, 0.8009, 0.3483, 0.8008, 0.09311, 0.784, 0.9901, 0.9909, 0.9907, 0.998, 0.997, 0.9969, 0.9974, 0.9976, 0.998, 0.9986, 0.9986, 0.9909]): _vg.add([_i], _w, 'REPLACE')
_m = ob_leg_r.modifiers.new('Armature', 'ARMATURE')
_m.object = ob_armature
ob_leg_l.parent = ob_armature
ob_leg_l.location = (0.0, 0.0, 0.0)
_vg = ob_leg_l.vertex_groups.new(name='Bone')
_vg = ob_leg_l.vertex_groups.new(name='Bone.001')
_vg = ob_leg_l.vertex_groups.new(name='Bone.002.L')
_vg = ob_leg_l.vertex_groups.new(name='Bone.003.L')
_vg = ob_leg_l.vertex_groups.new(name='Bone.007.L')
for _i, _w in zip([0, 1, 2, 3, 4, 5, 6, 7, 8, 9, 10, 11, 12, 13, 14, 15, 16], [0.9952, 0.9952, 0.9961, 0.9956, 0.8877, 0.9069, 0.8877, 0.6328, 0.216, 0.6328, 0.6517, 0.1991, 0.6517, 0.1992, 0.9069, 0.9961, 0.216]): _vg.add([_i], _w, 'REPLACE')
_vg = ob_leg_l.vertex_groups.new(name='Bone.004.L')
for _i, _w in zip([4, 5, 6, 7, 8, 9, 10, 11, 12, 13, 14, 16, 17, 18, 19, 20, 21, 22, 23, 24, 25, 26, 27, 28], [0.1123, 0.09311, 0.1123, 0.3672, 0.784, 0.3672, 0.3483, 0.8009, 0.3483, 0.8008, 0.09311, 0.784, 0.9901, 0.9909, 0.9907, 0.998, 0.997, 0.9969, 0.9974, 0.9976, 0.998, 0.9986, 0.9986, 0.9909]): _vg.add([_i], _w, 'REPLACE')
_vg = ob_leg_l.vertex_groups.new(name='Bone.002.R')
_vg = ob_leg_l.vertex_groups.new(name='Bone.003.R')
_vg = ob_leg_l.vertex_groups.new(name='Bone.007.R')
_vg = ob_leg_l.vertex_groups.new(name='Bone.004.R')
_m = ob_leg_l.modifiers.new('Armature', 'ARMATURE')
_m.object = ob_armature
ob_arm_r.parent = ob_armature
ob_arm_r.location = (0.0, 0.0, 0.0)
_vg = ob_arm_r.vertex_groups.new(name='Bone')
_vg = ob_arm_r.vertex_groups.new(name='Bone.001')
_vg = ob_arm_r.vertex_groups.new(name='Bone.002.L')
_vg = ob_arm_r.vertex_groups.new(name='Bone.003.L')
_vg = ob_arm_r.vertex_groups.new(name='Bone.007.L')
_vg = ob_arm_r.vertex_groups.new(name='Bone.004.L')
_vg = ob_arm_r.vertex_groups.new(name='Bone.002.R')
for _i, _w in zip([26, 27, 28, 29, 30, 31, 32, 33, 34, 35, 36, 37, 38, 39, 40, 41, 46], [0.9958, 0.9954, 0.9957, 1.0, 0.857, 0.857, 0.339, 0.8516, 0.3446, 0.8516, 0.3446, 0.9954, 0.0779, 0.339, 0.0735, 0.0735, 0.0779]): _vg.add([_i], _w, 'REPLACE')
_vg = ob_arm_r.vertex_groups.new(name='Bone.003.R')
for _i, _w in zip([0, 1, 2, 3, 4, 5, 6, 7, 8, 9, 10, 11, 12, 13, 14, 15, 16, 17, 18, 19, 20, 21, 22, 23, 24, 25, 30, 31, 32, 33, 34, 35, 36, 38, 39, 40, 41, 42, 43, 44, 45, 46], [1.0, 1.0, 1.0, 1.0, 1.0, 1.0, 1.0, 1.0, 1.0, 1.0, 1.0, 1.0, 1.0, 1.0, 1.0, 1.0, 1.0, 1.0, 1.0, 1.0, 1.0, 1.0, 1.0, 1.0, 1.0, 1.0, 0.143, 0.143, 0.661, 0.1484, 0.6554, 0.1484, 0.6554, 0.9221, 0.661, 0.9265, 0.9265, 0.9972, 0.9971, 0.9969, 0.9969, 0.9221]): _vg.add([_i], _w, 'REPLACE')
_vg = ob_arm_r.vertex_groups.new(name='Bone.007.R')
_vg = ob_arm_r.vertex_groups.new(name='Bone.004.R')
_m = ob_arm_r.modifiers.new('Armature', 'ARMATURE')
_m.object = ob_armature
ob_arm_l.parent = ob_armature
ob_arm_l.location = (0.0, 0.0, 0.0)
_vg = ob_arm_l.vertex_groups.new(name='Bone')
_vg = ob_arm_l.vertex_groups.new(name='Bone.001')
_vg = ob_arm_l.vertex_groups.new(name='Bone.002.L')
for _i, _w in zip([26, 27, 28, 29, 30, 31, 32, 33, 34, 35, 36, 37, 38, 39, 40, 41, 46], [0.9956, 0.9952, 0.9956, 0.9954, 0.857, 0.857, 0.339, 0.8516, 0.3446, 0.8516, 0.3446, 0.9952, 0.0779, 0.339, 0.0735, 0.0735, 0.0779]): _vg.add([_i], _w, 'REPLACE')
_vg = ob_arm_l.vertex_groups.new(name='Bone.003.L')
for _i, _w in zip([0, 1, 2, 3, 4, 5, 6, 7, 8, 9, 10, 11, 12, 13, 14, 15, 16, 17, 18, 19, 20, 21, 22, 23, 24, 25, 30, 31, 32, 33, 34, 35, 36, 38, 39, 40, 41, 42, 43, 44, 45, 46], [1.0, 1.0, 1.0, 1.0, 1.0, 1.0, 1.0, 1.0, 1.0, 1.0, 1.0, 1.0, 1.0, 1.0, 1.0, 1.0, 1.0, 1.0, 1.0, 1.0, 1.0, 1.0, 1.0, 1.0, 1.0, 1.0, 0.143, 0.143, 0.661, 0.1484, 0.6554, 0.1484, 0.6554, 0.9221, 0.661, 0.9265, 0.9265, 0.9972, 0.9971, 0.9969, 0.9969, 0.9221]): _vg.add([_i], _w, 'REPLACE')
_vg = ob_arm_l.vertex_groups.new(name='Bone.007.L')
_vg = ob_arm_l.vertex_groups.new(name='Bone.004.L')
_vg = ob_arm_l.vertex_groups.new(name='Bone.002.R')
_vg = ob_arm_l.vertex_groups.new(name='Bone.003.R')
_vg = ob_arm_l.vertex_groups.new(name='Bone.007.R')
_vg = ob_arm_l.vertex_groups.new(name='Bone.004.R')
_m = ob_arm_l.modifiers.new('Armature', 'ARMATURE')
_m.object = ob_armature
ob_hat.parent = ob_armature
ob_hat.location = (0.0, 0.0, 0.0)
_vg = ob_hat.vertex_groups.new(name='Bone')
_vg = ob_hat.vertex_groups.new(name='Bone.001')
_vg.add([0, 1, 2, 3, 4, 5, 6, 7, 8, 9, 10, 11, 12, 13, 14, 15], 1.0, 'REPLACE')
_vg = ob_hat.vertex_groups.new(name='Bone.002.L')
_vg = ob_hat.vertex_groups.new(name='Bone.003.L')
_vg = ob_hat.vertex_groups.new(name='Bone.007.L')
_vg = ob_hat.vertex_groups.new(name='Bone.004.L')
_vg = ob_hat.vertex_groups.new(name='Bone.002.R')
_vg = ob_hat.vertex_groups.new(name='Bone.003.R')
_vg = ob_hat.vertex_groups.new(name='Bone.007.R')
_vg = ob_hat.vertex_groups.new(name='Bone.004.R')
_m = ob_hat.modifiers.new('Armature', 'ARMATURE')
_m.object = ob_armature
ob_main_body.parent = ob_armature
ob_main_body.matrix_parent_inverse = Matrix(((-4.371e-08, 1.0, 0.0, -0.0), (-0.0, -0.0, 1.0, -1.8), (1.0, 4.371e-08, -0.0, -0.0), (-0.0, 0.0, 0.0, 1.0)))
ob_main_body.location = (0.0, 0.0, 0.0)
_vg = ob_main_body.vertex_groups.new(name='Bone')
_vg = ob_main_body.vertex_groups.new(name='Bone.001')
_vg = ob_main_body.vertex_groups.new(name='Bone.002.L')
_vg = ob_main_body.vertex_groups.new(name='Bone.003.L')
_vg = ob_main_body.vertex_groups.new(name='Bone.007.L')
_vg = ob_main_body.vertex_groups.new(name='Bone.004.L')
_vg = ob_main_body.vertex_groups.new(name='Bone.002.R')
_vg = ob_main_body.vertex_groups.new(name='Bone.003.R')
_vg = ob_main_body.vertex_groups.new(name='Bone.007.R')
_vg = ob_main_body.vertex_groups.new(name='Bone.004.R')
_m = ob_main_body.modifiers.new('Armature', 'ARMATURE')
_m.object = ob_armature
ob_armature.location = (0.0, 0.0, 0.0)
ob_camera.location = (-2.85, 10.67, 2.198)
ob_camera.rotation_euler = (1.543, 9.654e-07, -2.876)

# ---- collection membership
col_collection.objects.link(ob_leg_r)
col_collection.objects.link(ob_leg_l)
col_collection.objects.link(ob_arm_r)
col_collection.objects.link(ob_arm_l)
col_collection.objects.link(ob_hat)
col_collection.objects.link(ob_main_body)
col_collection.objects.link(ob_armature)
col_collection.objects.link(ob_camera)

# ---- scene / render settings (as saved in the file)
scene.camera = ob_camera
scene.frame_start = 1; scene.frame_end = 24; scene.frame_set(1)
scene.render.engine = 'BLENDER_EEVEE_NEXT'
bpy.context.view_layer.update()
